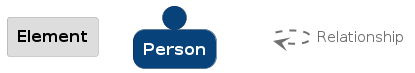

The diagram above was rendered by PlantUML. Its source (embedded in the PNG):
@startuml
set separator none

skinparam {
  shadowing false
  arrowFontSize 15
  defaultTextAlignment center
  wrapWidth 100
  maxMessageSize 100
}
hide stereotype

skinparam rectangle<<_transparent>> {
  BorderColor transparent
  BackgroundColor transparent
  FontColor transparent
}

skinparam rectangle<<1>> {
  BackgroundColor #dddddd
  FontColor #000000
  BorderColor #9a9a9a
}
rectangle "==Element" <<1>>

skinparam person<<2>> {
  BackgroundColor #08427b
  FontColor #ffffff
  BorderColor #052e56
}
person "==Person" <<2>>

rectangle "." <<_transparent>> as 3
3 .[#707070,thickness=2].> 3 : "<color:#707070>Relationship"


@enduml